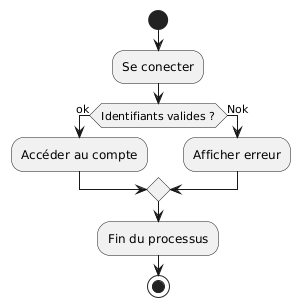

The diagram above was rendered by PlantUML. Its source (embedded in the PNG):
@startuml
start

:Se conecter;  

if (Identifiants valides ?) then (ok)
  :Accéder au compte;
else (Nok)
  :Afficher erreur;
endif
:Fin du processus;
stop
@enduml